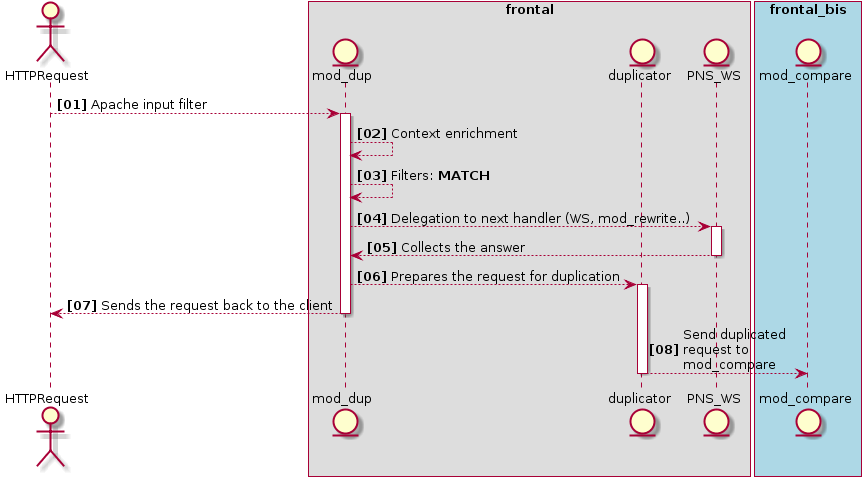

The diagram above was rendered by PlantUML. Its source (embedded in the PNG):
@startuml
actor HTTPRequest
box "frontal"
    entity mod_dup
    entity duplicator
    entity PNS_WS
end box

box "frontal_bis" #LightBlue
    entity mod_compare
end box

autonumber "<b>[00]"

HTTPRequest --> mod_dup: Apache input filter
activate mod_dup
mod_dup --> mod_dup: Context enrichment
mod_dup --> mod_dup: Filters:<b> MATCH
mod_dup --> PNS_WS: Delegation to next handler (WS, mod_rewrite..)
activate PNS_WS

PNS_WS --> mod_dup: Collects the answer
deactivate PNS_WS

mod_dup --> duplicator: Prepares the request for duplication
activate duplicator
mod_dup --> HTTPRequest: Sends the request back to the client
deactivate mod_dup
duplicator --> mod_compare: Send duplicated\nrequest to\nmod_compare
deactivate duplicator


@enduml